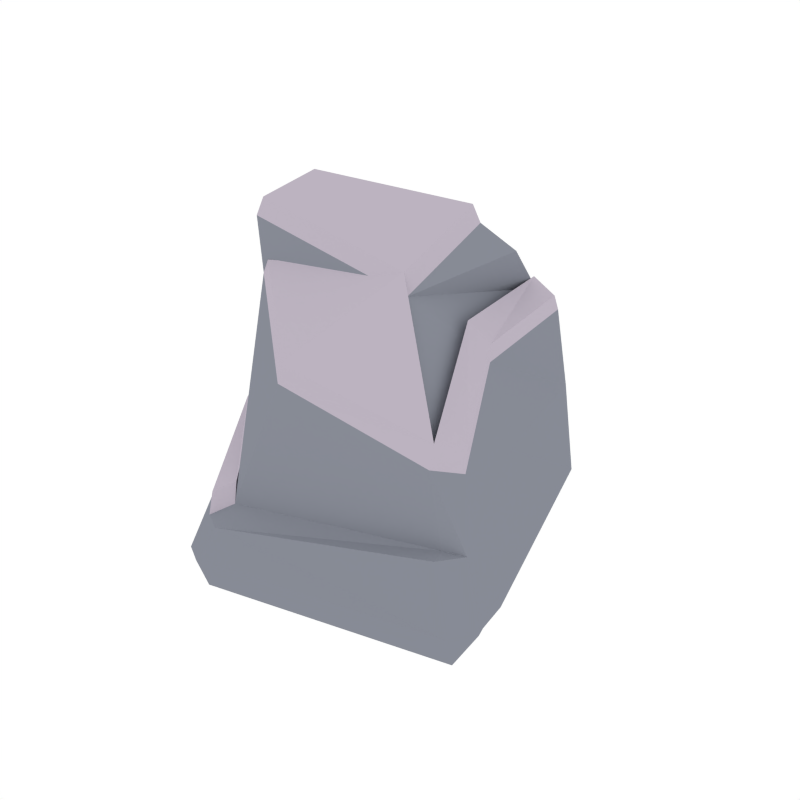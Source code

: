 # Source: Rock_Snow_2.blend  (saved by Blender 2.79.0; exported with 4.5.12 LTS)
import bpy
from mathutils import Matrix  # noqa: F401  (used for matrix-valued properties, if any)

bpy.ops.wm.read_factory_settings(use_empty=True)
scene = bpy.context.scene
scene.name = 'Scene'

# ---- collections
col_collection_1 = bpy.data.collections.new('Collection 1'); scene.collection.children.link(col_collection_1)

# ---- materials (node trees are filled in below, after node groups)
mat_rock_001 = bpy.data.materials.new('Rock.001')
mat_rock_001.alpha_threshold = 0.0
mat_rock_001.diffuse_color = (0.2442, 0.2583, 0.3032, 1.0)
mat_rock_001.roughness = 0.5
mat_snow_001 = bpy.data.materials.new('Snow.001')
mat_snow_001.alpha_threshold = 0.0
mat_snow_001.diffuse_color = (0.5029, 0.4508, 0.5271, 1.0)
mat_snow_001.roughness = 0.5

# ---- material node trees

# ---- world
world_world = bpy.data.worlds.new('World'); scene.world = world_world
world_world.color = (1.0, 1.0, 1.0)
world_world.use_sun_shadow = False
world_world.sun_shadow_jitter_overblur = 0.0
world_world.cycles.sampling_method = 'NONE'
world_world.cycles.sample_map_resolution = 256

# ---- meshes
me_cube_000 = bpy.data.meshes.new('Cube.000')
me_cube_000.from_pydata([(0.1538, 0.3435, -0.07265), (0.1601, 0.1803, 0.4722), (0.3085, -0.1644, -0.07265), (0.2375, -0.1376, 0.2373), (-0.2173, 0.1599, -0.07265), (-0.1968, 0.09238, 0.4615), (-0.1356, -0.2658, -0.07265), (-0.03858, -0.1713, 0.3047), (0.2365, 0.07204, -0.1371), (0.1226, -0.04997, 0.4541), (-0.2365, -0.07204, -0.1371), (-0.1378, -0.09513, 0.4433), (-0.1347, -0.1055, 0.5415), (-0.153, 0.03717, 0.5547), (0.1246, 0.1288, 0.5245), (0.1429, 0.273, 0.3756), (-0.2644, -0.08055, -0.002045), (-0.1635, -0.2743, -0.002045), (-0.1438, -0.2447, 0.0552), (0.1672, 0.04006, 0.3709), (0.2761, 0.0841, -0.002045), (0.1934, 0.3556, -0.002045), (0.2715, -0.09358, 0.2236), (0.3481, -0.1524, -0.002045), (0.2067, 0.05212, 0.3348), (0.1967, 0.2607, 0.3551), (0.273, -0.151, 0.1176), (-0.1098, -0.2161, 0.07699), (-0.2173, 0.1599, 0.1821), (-0.2073, -0.05579, 0.1821), (0.1484, 0.3082, 0.1868), (0.3126, -0.139, 0.1176), (0.2414, 0.06811, 0.1845), (0.188, 0.3203, 0.1868), (0.2819, -0.1801, 0.1176), (0.3174, -0.1935, -0.002045), (-0.1267, -0.2949, -0.002045), (-0.107, -0.2653, 0.0552), (-0.2453, 0.1514, 0.1473), (-0.2453, 0.1514, -0.002045), (-0.2353, -0.06431, 0.1473), (0.1132, -0.04623, 0.49), (0.2348, -0.1236, 0.2748), (-0.03258, -0.1672, 0.3399), (-0.1248, -0.09643, 0.4686), (-0.1258, -0.0978, 0.5712), (-0.1429, 0.03472, 0.5834), (0.1151, 0.1199, 0.5554), (0.147, 0.2579, 0.4033), (0.1695, 0.04153, 0.399), (-0.1478, -0.2308, 0.09249), (-0.2328, -0.0632, 0.178), (-0.2421, 0.1372, 0.178), (0.1969, 0.2465, 0.3842), (0.2062, 0.05273, 0.3654), (0.2664, -0.08262, 0.2621), (-0.2068, -0.05529, 0.2104), (-0.2161, 0.1451, 0.2104), (-0.1162, -0.2042, 0.1127)], [], [(19, 9, 3), (16, 40, 38, 39), (26, 3, 7, 27), (29, 11, 5, 28), (8, 10, 4, 0), (5, 11, 12, 13), (9, 14, 47, 41), (2, 6, 10, 8), (28, 5, 1, 15, 30), (15, 1, 9, 19), (40, 18, 50, 51), (9, 1, 14), (1, 5, 13, 14), (11, 9, 12), (9, 11, 44, 41), (27, 29, 56, 58), (17, 18, 40, 16), (2, 23, 35), (33, 25, 24, 32), (32, 24, 22, 31), (2, 8, 20, 23), (15, 19, 49, 48), (30, 15, 25, 33), (8, 0, 21, 20), (0, 30, 33, 21), (20, 32, 31, 23), (21, 33, 32, 20), (3, 26, 31, 22), (31, 26, 34), (11, 7, 43, 44), (4, 28, 30, 0), (6, 36, 17), (35, 34, 37, 36), (4, 10, 16, 39), (6, 2, 35, 36), (26, 27, 37, 34), (27, 7, 11, 29), (37, 27, 18), (28, 4, 39, 38), (10, 6, 17, 16), (18, 17, 36, 37), (23, 31, 34, 35), (43, 42, 41, 44), (45, 41, 47, 46), (48, 49, 54, 53), (56, 57, 52, 51), (49, 42, 55, 54), (58, 56, 51, 50), (3, 9, 41, 42), (38, 40, 51, 52), (12, 9, 41, 45), (24, 25, 53, 54), (19, 3, 42, 49), (22, 24, 54, 55), (3, 22, 55, 42), (7, 3, 42, 43), (13, 12, 45, 46), (25, 15, 48, 53), (14, 13, 46, 47), (29, 28, 57, 56), (18, 27, 58, 50), (28, 38, 52, 57)])
me_cube_000.polygons.foreach_set('material_index', [0, 0, 0, 0, 0, 0, 1, 0, 0, 0, 1, 0, 0, 0, 1, 1, 0, 0, 0, 0, 0, 1, 0, 0, 0, 0, 0, 0, 0, 1, 0, 0, 0, 0, 0, 0, 0, 0, 0, 0, 0, 0, 1, 1, 1, 1, 1, 1, 0, 1, 1, 1, 1, 1, 1, 1, 1, 1, 1, 1, 1, 1])
me_cube_000.materials.append(mat_rock_001)
me_cube_000.materials.append(mat_snow_001)
me_cube_000.use_remesh_preserve_volume = False
me_cube_000.use_remesh_preserve_attributes = False
me_cube_000.use_mirror_vertex_groups = False
me_cube_000.update()

# ---- objects
ob_rock_snow_2 = bpy.data.objects.new('Rock_Snow_2', me_cube_000)

# ---- transforms, parenting, visibility, modifiers, constraints
ob_rock_snow_2.location = (0.0, 0.0, 0.0)
ob_rock_snow_2.lineart.crease_threshold = 0.0

# ---- collection membership
col_collection_1.objects.link(ob_rock_snow_2)

# ---- scene / render settings (as saved in the file)
scene.frame_start = 1; scene.frame_end = 250; scene.frame_set(0)
scene.render.engine = 'CYCLES'
scene.render.resolution_x = 1000
scene.render.resolution_y = 1000
scene.render.dither_intensity = 0.0
scene.cycles.samples = 200
scene.cycles.sampling_pattern = 'TABULATED_SOBOL'
scene.cycles.light_sampling_threshold = 0.0
scene.cycles.use_adaptive_sampling = False
scene.cycles.use_light_tree = False
scene.cycles.caustics_reflective = False
scene.cycles.caustics_refractive = False
scene.cycles.blur_glossy = 0.0
scene.cycles.max_bounces = 2
scene.cycles.pixel_filter_type = 'GAUSSIAN'
scene.cycles.sample_clamp_indirect = 0.0
scene.view_settings.view_transform = 'Standard'
bpy.context.view_layer.update()

# ---- added for rendering (the .blend has no active camera): camera
cam_auto = bpy.data.cameras.new('AutoCamera')
cam_auto.lens = 50.0
cam_auto.sensor_width = 36.0
cam_auto.clip_end = 1000.0
ob_auto_camera = bpy.data.objects.new('AutoCamera', cam_auto)
scene.collection.objects.link(ob_auto_camera)
ob_auto_camera.location = (1.10377, -1.24398, 1.07269)
ob_auto_camera.rotation_euler = (1.09748, -7.21219e-08, 0.694738)
scene.camera = ob_auto_camera
bpy.context.view_layer.update()
